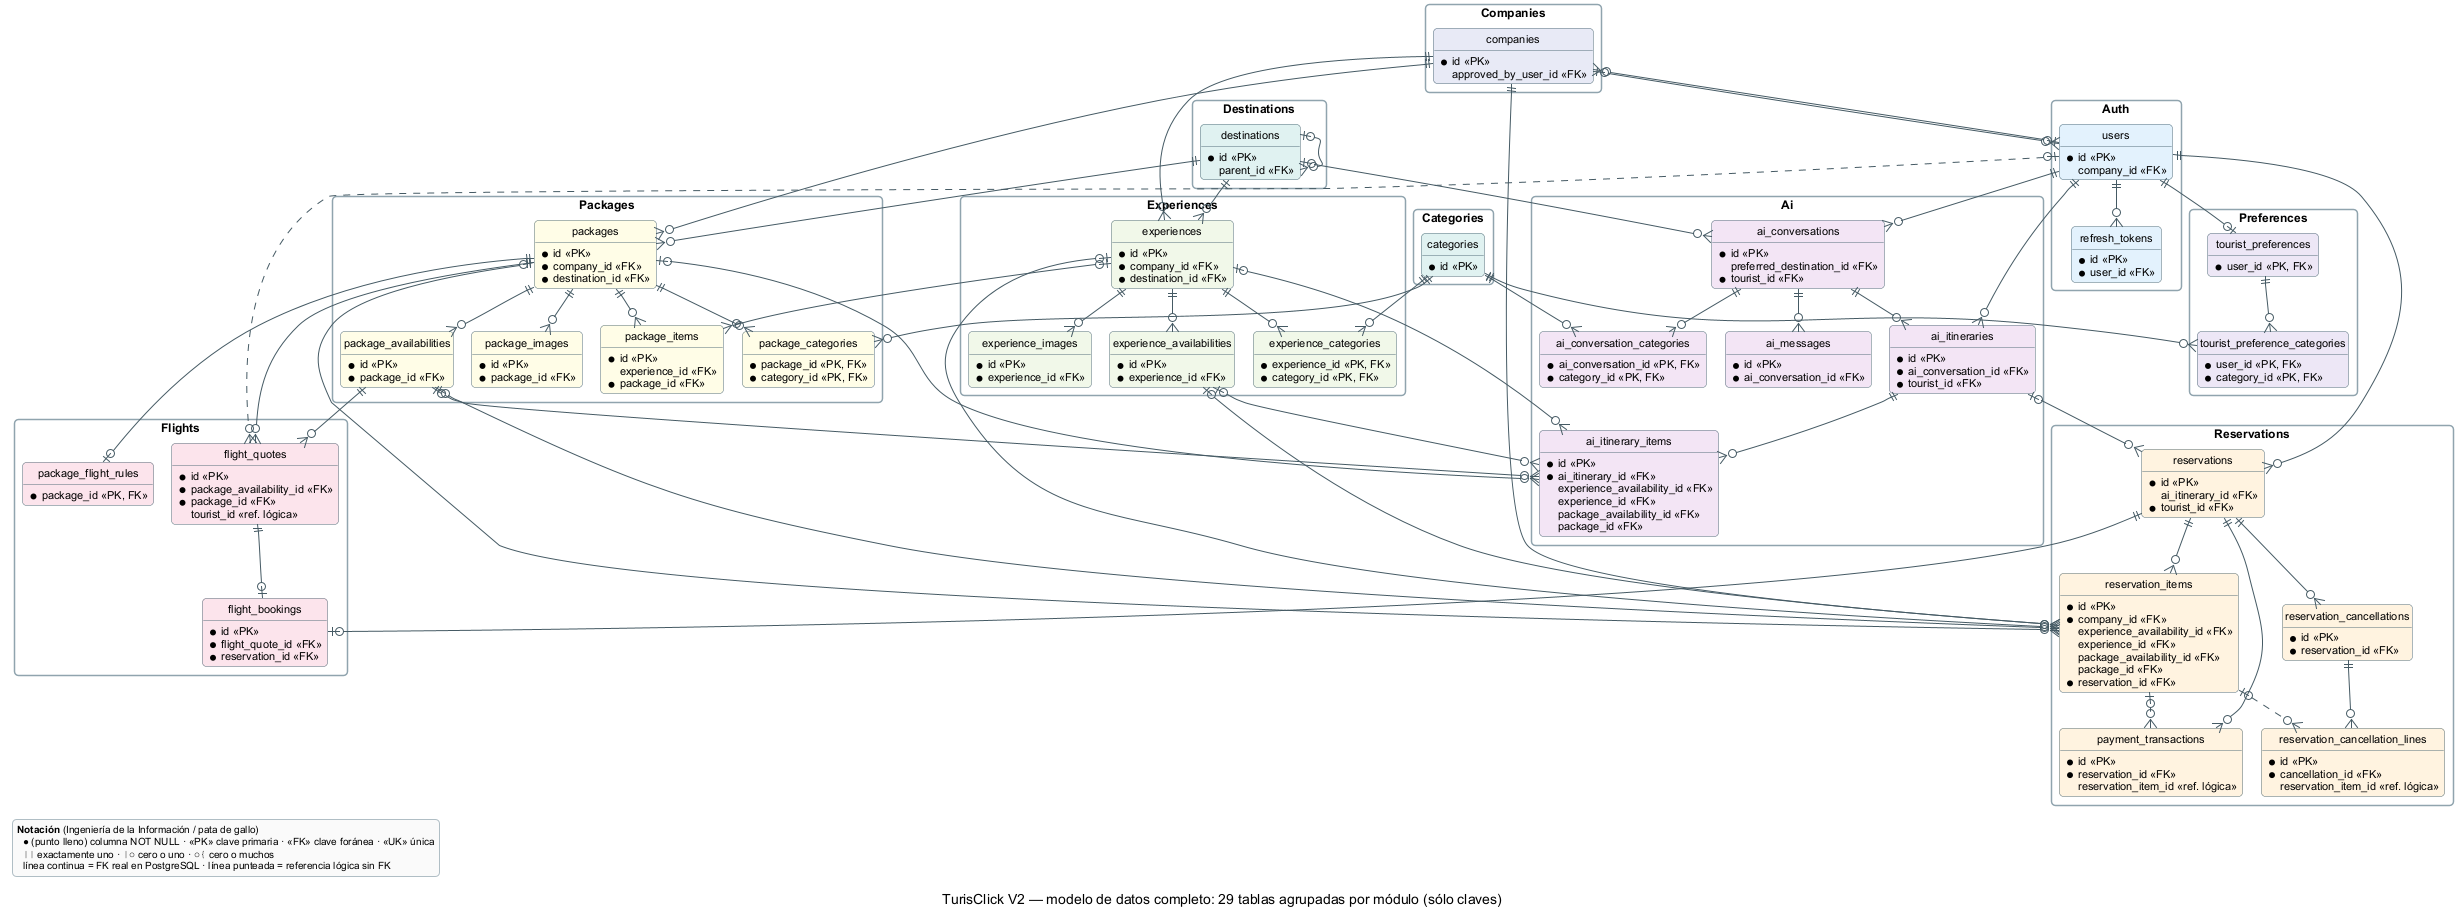

The diagram above was rendered by PlantUML. Its source (embedded in the PNG):
@startuml 04a-erd-general
' GENERADO por docs/diagrams/architecture/_herramientas/generar_erd.py a partir del snapshot de EF Core.
' Para cambiar el contenido, editar la vista en el generador y volver a ejecutarlo.
!pragma layout smetana
!include ../_tema.iuml
hide circle
hide methods
skinparam linetype ortho
skinparam nodesep 40
skinparam ranksep 55

caption TurisClick V2 — modelo de datos completo: 29 tablas agrupadas por módulo (sólo claves)
skinparam nodesep 25
skinparam ranksep 45
package "Auth" as pkg_Auth {
  entity "users" as users #E3F2FD {
    * id <<PK>>
      company_id <<FK>>
  }
  entity "refresh_tokens" as refresh_tokens #E3F2FD {
    * id <<PK>>
    * user_id <<FK>>
  }
}
package "Companies" as pkg_Companies {
  entity "companies" as companies #E8EAF6 {
    * id <<PK>>
      approved_by_user_id <<FK>>
  }
}
package "Destinations" as pkg_Destinations {
  entity "destinations" as destinations #E0F2F1 {
    * id <<PK>>
      parent_id <<FK>>
  }
}
package "Categories" as pkg_Categories {
  entity "categories" as categories #E0F2F1 {
    * id <<PK>>
  }
}
package "Experiences" as pkg_Experiences {
  entity "experiences" as experiences #F1F8E9 {
    * id <<PK>>
    * company_id <<FK>>
    * destination_id <<FK>>
  }
  entity "experience_images" as experience_images #F1F8E9 {
    * id <<PK>>
    * experience_id <<FK>>
  }
  entity "experience_availabilities" as experience_availabilities #F1F8E9 {
    * id <<PK>>
    * experience_id <<FK>>
  }
  entity "experience_categories" as experience_categories #F1F8E9 {
    * experience_id <<PK, FK>>
    * category_id <<PK, FK>>
  }
}
package "Packages" as pkg_Packages {
  entity "packages" as packages #FFFDE7 {
    * id <<PK>>
    * company_id <<FK>>
    * destination_id <<FK>>
  }
  entity "package_items" as package_items #FFFDE7 {
    * id <<PK>>
      experience_id <<FK>>
    * package_id <<FK>>
  }
  entity "package_images" as package_images #FFFDE7 {
    * id <<PK>>
    * package_id <<FK>>
  }
  entity "package_availabilities" as package_availabilities #FFFDE7 {
    * id <<PK>>
    * package_id <<FK>>
  }
  entity "package_categories" as package_categories #FFFDE7 {
    * package_id <<PK, FK>>
    * category_id <<PK, FK>>
  }
}
package "Reservations" as pkg_Reservations {
  entity "reservations" as reservations #FFF3E0 {
    * id <<PK>>
      ai_itinerary_id <<FK>>
    * tourist_id <<FK>>
  }
  entity "reservation_items" as reservation_items #FFF3E0 {
    * id <<PK>>
    * company_id <<FK>>
      experience_availability_id <<FK>>
      experience_id <<FK>>
      package_availability_id <<FK>>
      package_id <<FK>>
    * reservation_id <<FK>>
  }
  entity "payment_transactions" as payment_transactions #FFF3E0 {
    * id <<PK>>
    * reservation_id <<FK>>
      reservation_item_id <<ref. lógica>>
  }
  entity "reservation_cancellations" as reservation_cancellations #FFF3E0 {
    * id <<PK>>
    * reservation_id <<FK>>
  }
  entity "reservation_cancellation_lines" as reservation_cancellation_lines #FFF3E0 {
    * id <<PK>>
    * cancellation_id <<FK>>
      reservation_item_id <<ref. lógica>>
  }
}
package "Flights" as pkg_Flights {
  entity "package_flight_rules" as package_flight_rules #FCE4EC {
    * package_id <<PK, FK>>
  }
  entity "flight_quotes" as flight_quotes #FCE4EC {
    * id <<PK>>
    * package_availability_id <<FK>>
    * package_id <<FK>>
      tourist_id <<ref. lógica>>
  }
  entity "flight_bookings" as flight_bookings #FCE4EC {
    * id <<PK>>
    * flight_quote_id <<FK>>
    * reservation_id <<FK>>
  }
}
package "Ai" as pkg_Ai {
  entity "ai_conversations" as ai_conversations #F3E5F5 {
    * id <<PK>>
      preferred_destination_id <<FK>>
    * tourist_id <<FK>>
  }
  entity "ai_conversation_categories" as ai_conversation_categories #F3E5F5 {
    * ai_conversation_id <<PK, FK>>
    * category_id <<PK, FK>>
  }
  entity "ai_messages" as ai_messages #F3E5F5 {
    * id <<PK>>
    * ai_conversation_id <<FK>>
  }
  entity "ai_itineraries" as ai_itineraries #F3E5F5 {
    * id <<PK>>
    * ai_conversation_id <<FK>>
    * tourist_id <<FK>>
  }
  entity "ai_itinerary_items" as ai_itinerary_items #F3E5F5 {
    * id <<PK>>
    * ai_itinerary_id <<FK>>
      experience_availability_id <<FK>>
      experience_id <<FK>>
      package_availability_id <<FK>>
      package_id <<FK>>
  }
}
package "Preferences" as pkg_Preferences {
  entity "tourist_preferences" as tourist_preferences #EDE7F6 {
    * user_id <<PK, FK>>
  }
  entity "tourist_preference_categories" as tourist_preference_categories #EDE7F6 {
    * user_id <<PK, FK>>
    * category_id <<PK, FK>>
  }
}
destinations |o--o{ ai_conversations
users ||--o{ ai_conversations
ai_conversations ||--o{ ai_itineraries
users ||--o{ ai_itineraries
ai_itineraries ||--o{ ai_itinerary_items
experience_availabilities |o--o{ ai_itinerary_items
experiences |o--o{ ai_itinerary_items
package_availabilities |o--o{ ai_itinerary_items
packages |o--o{ ai_itinerary_items
ai_conversations ||--o{ ai_messages
users ||--o{ refresh_tokens
companies |o--o{ users
users |o--o{ companies
destinations |o--o{ destinations
companies ||--o{ experiences
destinations ||--o{ experiences
experiences ||--o{ experience_availabilities
experiences ||--o{ experience_images
flight_quotes ||--o| flight_bookings
reservations ||--o| flight_bookings
package_availabilities ||--o{ flight_quotes
packages ||--o{ flight_quotes
packages ||--o| package_flight_rules
companies ||--o{ packages
destinations ||--o{ packages
packages ||--o{ package_availabilities
packages ||--o{ package_images
experiences |o--o{ package_items
packages ||--o{ package_items
users ||--o| tourist_preferences
reservations ||--o{ payment_transactions
ai_itineraries |o--o{ reservations
users ||--o{ reservations
reservations ||--o{ reservation_cancellations
reservation_cancellations ||--o{ reservation_cancellation_lines
companies ||--o{ reservation_items
experience_availabilities |o--o{ reservation_items
experiences |o--o{ reservation_items
package_availabilities |o--o{ reservation_items
packages |o--o{ reservation_items
reservations ||--o{ reservation_items
ai_conversations ||--o{ ai_conversation_categories
categories ||--o{ ai_conversation_categories
categories ||--o{ experience_categories
experiences ||--o{ experience_categories
categories ||--o{ package_categories
packages ||--o{ package_categories
categories ||--o{ tourist_preference_categories
tourist_preferences ||--o{ tourist_preference_categories
reservation_items |o..o{ payment_transactions
reservation_items |o..o{ reservation_cancellation_lines
users |o..o{ flight_quotes
companies -[hidden]down- users
legend bottom left
<b>Notación</b> (Ingeniería de la Información / pata de gallo)
  ● (punto lleno) columna NOT NULL · <<PK>> clave primaria · <<FK>> clave foránea · <<UK>> única
  ""||"" exactamente uno · ""|o"" cero o uno · ""o{"" cero o muchos
  línea continua = FK real en PostgreSQL · línea punteada = referencia lógica sin FK
endlegend

@enduml